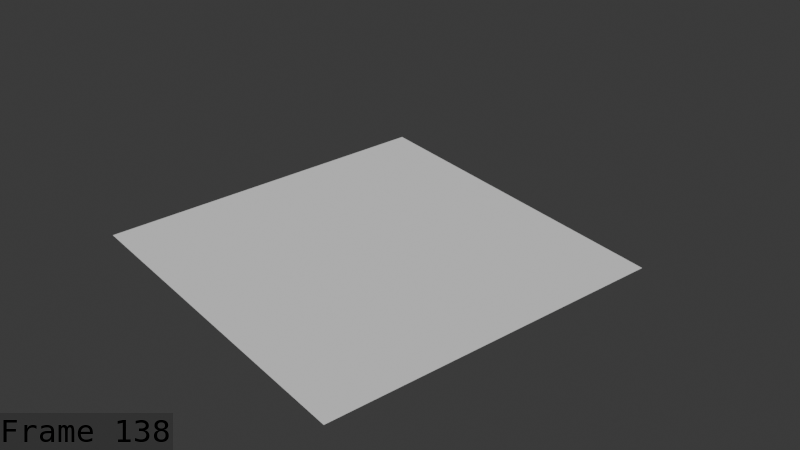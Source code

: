 # Source: mushroom_creature_attack_breakdowns_Aug_11_playblast.blend  (saved by Blender 5.1.30; exported with 4.5.12 LTS)
import bpy
from mathutils import Matrix  # noqa: F401  (used for matrix-valued properties, if any)

bpy.ops.wm.read_factory_settings(use_empty=True)
scene = bpy.context.scene
scene.name = 'Scene'

# ---- collections
col_collection = bpy.data.collections.new('Collection'); scene.collection.children.link(col_collection)
col_collection_001 = bpy.data.collections.new('Collection.001'); col_collection.children.link(col_collection_001)

# ---- world
world_world = bpy.data.worlds.new('World'); scene.world = world_world
world_world.use_nodes = True; world_world.node_tree.nodes.clear()
_N = world_world.node_tree.nodes; _L = world_world.node_tree.links
n0 = _N.new('ShaderNodeOutputWorld'); n0.name = 'World Output'; n0.location = (200, 100)
n1 = _N.new('ShaderNodeBackground'); n1.name = 'Background'; n1.location = (-200, 100)
n1.inputs[0].default_value = (0.05088, 0.05088, 0.05088, 1.0)
_L.new(n1.outputs[0], n0.inputs[0])
n0.is_active_output = True
world_world.color = (0.05088, 0.05088, 0.05088)
world_world.sun_shadow_jitter_overblur = 0.0

# ---- cameras
cam_camera_001 = bpy.data.cameras.new('Camera.001')

# ---- meshes
me_plane = bpy.data.meshes.new('Plane')
me_plane.from_pydata([(-2.823, -2.823, 0.0), (2.823, -2.823, 0.0), (-2.823, 2.823, 0.0), (2.823, 2.823, 0.0)], [], [(0, 1, 3, 2)])
_uv = me_plane.uv_layers.new(name='UVMap')
_uv.uv.foreach_set('vector', [0.0, 0.0, 1.0, 0.0, 1.0, 1.0, 0.0, 1.0])
me_plane.update()
me_cylinder = bpy.data.meshes.new('Cylinder')
me_cylinder.from_pydata([], [], [])
me_cylinder.materials.append(None)
me_cylinder.materials.append(None)
me_cylinder.materials.append(None)
me_cylinder.materials.append(None)
me_cylinder.materials.append(None)
me_cylinder.materials.append(None)
me_cylinder.update()
arm_armature_001 = bpy.data.armatures.new('Armature.001')  # bones are not reproduced

# ---- objects
ob_camera = bpy.data.objects.new('Camera', cam_camera_001)
ob_plane = bpy.data.objects.new('Plane', me_plane)
ob_cylinder = bpy.data.objects.new('Cylinder', me_cylinder)
ob_mushroom = bpy.data.objects.new('mushroom ', arm_armature_001)

# ---- transforms, parenting, visibility, modifiers, constraints
ob_camera.location = (11.42, -8.444, 8.633)
ob_camera.rotation_euler = (1.048, 1.139e-06, 0.9036)
ob_plane.location = (0.0, 0.0, 0.0)
ob_cylinder.parent = ob_mushroom
ob_cylinder.matrix_parent_inverse = Matrix(((1.0, -0.0, 0.0, -0.0), (-0.0, 1.0, -0.0, 0.0), (0.0, -0.0, 1.0, 0.65), (-0.0, 0.0, -0.0, 1.0)))
ob_cylinder.location = (0.0, 0.0, -0.65)
_m = ob_cylinder.modifiers.new('Armature.001', 'ARMATURE')
_m.object = ob_mushroom
ob_mushroom.location = (0.0, 0.0, -0.65)
ob_mushroom.show_in_front = True

# ---- collection membership
col_collection.objects.link(ob_camera)
col_collection.objects.link(ob_plane)
col_collection_001.objects.link(ob_cylinder)
col_collection_001.objects.link(ob_mushroom)

# ---- scene / render settings (as saved in the file)
scene.camera = ob_camera
scene.frame_start = 1; scene.frame_end = 138; scene.frame_set(138)
scene.render.engine = 'BLENDER_EEVEE_NEXT'
scene.render.image_settings.file_format = 'FFMPEG'
scene.render.image_settings.color_mode = 'RGB'
scene.render.fps = 60
scene.render.bake_bias = 0.0
scene.render.bake_samples = 0
scene.render.use_stamp_time = False
scene.render.use_stamp_date = False
scene.render.use_stamp_camera = False
scene.render.use_stamp_scene = False
scene.render.use_stamp_filename = False
scene.render.use_stamp_render_time = False
scene.render.use_stamp = True
scene.render.stamp_font_size = 31
scene.render.stamp_foreground = (0.0, 0.0, 0.0, 1.0)
scene.cycles.sampling_pattern = 'TABULATED_SOBOL'
scene.eevee.use_volume_custom_range = False
bpy.context.view_layer.update()

# ---- added for rendering (the .blend has no usable light): sun
light_auto_sun = bpy.data.lights.new('AutoSun', 'SUN')
light_auto_sun.energy = 3.0
light_auto_sun.angle = 0.0523599
ob_auto_sun = bpy.data.objects.new('AutoSun', light_auto_sun)
scene.collection.objects.link(ob_auto_sun)
ob_auto_sun.rotation_euler = (0.872665, 0.174533, 0.523599)
bpy.context.view_layer.update()
